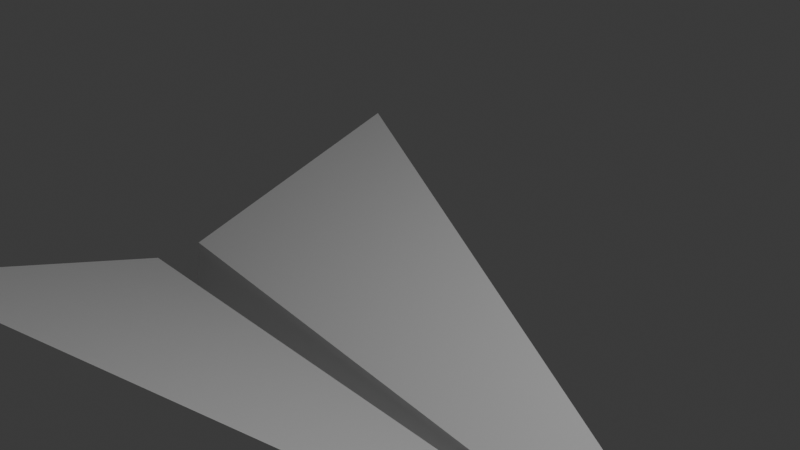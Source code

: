 # Source: plane.blend  (saved by Blender 4.2.66; exported with 4.5.12 LTS)
import bpy
from mathutils import Matrix  # noqa: F401  (used for matrix-valued properties, if any)

bpy.ops.wm.read_factory_settings(use_empty=True)
scene = bpy.context.scene
scene.name = 'Scene'

# ---- collections
col_collection = bpy.data.collections.new('Collection'); scene.collection.children.link(col_collection)
col_plane = bpy.data.collections.new('Plane'); scene.collection.children.link(col_plane)

# ---- materials (node trees are filled in below, after node groups)
mat_material = bpy.data.materials.new('Material')
mat_material.alpha_threshold = 0.0
mat_material.use_transparent_shadow = False
mat_material.roughness = 0.5
mat_material.line_color = (0.0, 0.0, 0.0, 1.0)

# ---- material node trees
mat_material.use_nodes = True; mat_material.node_tree.nodes.clear()
_N = mat_material.node_tree.nodes; _L = mat_material.node_tree.links
n0 = _N.new('ShaderNodeOutputMaterial'); n0.name = 'Material Output'; n0.location = (300, 300)
n1 = _N.new('ShaderNodeBsdfPrincipled'); n1.name = 'Principled BSDF'; n1.location = (10, 300)
n1.inputs[3].default_value = 1.45
_L.new(n1.outputs[0], n0.inputs[0])
n0.is_active_output = True

# ---- world
world_world = bpy.data.worlds.new('World'); scene.world = world_world
world_world.use_nodes = True; world_world.node_tree.nodes.clear()
_N = world_world.node_tree.nodes; _L = world_world.node_tree.links
n0 = _N.new('ShaderNodeOutputWorld'); n0.name = 'World Output'; n0.location = (300, 300)
n1 = _N.new('ShaderNodeBackground'); n1.name = 'Background'; n1.location = (10, 300)
n1.inputs[0].default_value = (0.05088, 0.05088, 0.05088, 1.0)
_L.new(n1.outputs[0], n0.inputs[0])
n0.is_active_output = True
world_world.color = (0.05088, 0.05088, 0.05088)
world_world.sun_shadow_jitter_overblur = 0.0

# ---- cameras
cam_camera = bpy.data.cameras.new('Camera')
cam_camera.clip_end = 100.0
cam_camera.ortho_scale = 7.314

# ---- lights
light_light = bpy.data.lights.new('Light', 'POINT')
light_light.energy = 1000.0
light_light.shadow_soft_size = 0.1

# ---- meshes
me_cube = bpy.data.meshes.new('Cube')
me_cube.from_pydata([(1.0, 0.0, -51.51), (-1.0, -0.08837, -38.57), (-1.0, 1.0, -19.09), (-1.0, -1.0, -19.09), (-1.0, 0.0, -79.18), (-1.0, 0.08837, -38.57), (-1.0, 0.0, -78.14), (-1.0, -0.1104, -38.37), (-1.0, 0.1024, -39.0)], [], [(0, 1, 3), (4, 6, 5, 8), (4, 0, 7), (5, 0, 2), (2, 0, 8), (3, 1, 7), (0, 5, 6), (1, 0, 6), (7, 1, 6, 4), (7, 0, 3), (8, 5, 2), (8, 0, 4)])
_uv = me_cube.uv_layers.new(name='UVMap')
_uv.uv.foreach_set('vector', [0.625, 0.625, 0.875, 0.6875, 0.875, 0.75, 0.375, 0.125, 0.625, 0.125, 0.625, 0.1875, 0.375, 0.1892, 0.125, 0.625, 0.375, 0.75, 0.125, 0.6903, 0.875, 0.5625, 0.625, 0.5, 0.875, 0.5, 0.125, 0.5, 0.375, 0.625, 0.125, 0.5608, 0.625, 0.0, 0.625, 0.0625, 0.375, 0.05974, 0.625, 0.5, 0.875, 0.5625, 0.875, 0.625, 0.875, 0.6875, 0.625, 0.625, 0.875, 0.625, 0.375, 0.05974, 0.625, 0.0625, 0.625, 0.125, 0.375, 0.125, 0.125, 0.6903, 0.375, 0.75, 0.125, 0.75, 0.375, 0.1892, 0.625, 0.1875, 0.375, 0.25, 0.125, 0.5608, 0.375, 0.625, 0.125, 0.625])
_ca = me_cube.color_attributes.new('Attribute', 'BYTE_COLOR', 'CORNER')
_ca.data.foreach_set('color', [0.0, 1.0, 0.6308, 1.0, 0.0, 1.0, 0.6308, 1.0, 0.0, 1.0, 0.6308, 1.0, 0.0, 1.0, 0.6308, 1.0, 0.0, 1.0, 0.6308, 1.0, 0.0, 1.0, 0.6308, 1.0, 0.0, 1.0, 0.6308, 1.0, 0.0, 1.0, 0.6308, 1.0, 0.0, 1.0, 0.6308, 1.0, 0.0, 1.0, 0.6308, 1.0, 0.0, 1.0, 0.6308, 1.0, 0.0, 1.0, 0.6308, 1.0, 0.0, 1.0, 0.6308, 1.0, 0.0, 1.0, 0.6308, 1.0, 0.0, 1.0, 0.6308, 1.0, 0.0, 1.0, 0.6308, 1.0, 0.0, 1.0, 0.6308, 1.0, 0.0, 1.0, 0.6308, 1.0, 0.0, 1.0, 0.6308, 1.0, 0.0, 1.0, 0.6308, 1.0, 0.0, 1.0, 0.6308, 1.0, 0.0, 1.0, 0.6308, 1.0, 0.0, 1.0, 0.6308, 1.0, 0.0, 1.0, 0.6308, 1.0, 0.0, 1.0, 0.6308, 1.0, 0.0, 1.0, 0.6308, 1.0, 0.0, 1.0, 0.6308, 1.0, 0.0, 1.0, 0.6308, 1.0, 0.0, 1.0, 0.6308, 1.0, 0.0, 1.0, 0.6308, 1.0, 0.0, 1.0, 0.6308, 1.0, 0.0, 1.0, 0.6308, 1.0, 0.0, 1.0, 0.6308, 1.0, 0.0, 1.0, 0.6308, 1.0, 0.0, 1.0, 0.6308, 1.0, 0.0, 1.0, 0.6308, 1.0, 0.0, 1.0, 0.6308, 1.0, 0.0, 1.0, 0.6308, 1.0])
me_cube.materials.append(mat_material)
me_cube.use_mirror_vertex_groups = False
me_cube.update()

# ---- objects
ob_light = bpy.data.objects.new('Light', light_light)
ob_camera = bpy.data.objects.new('Camera', cam_camera)
ob_cube = bpy.data.objects.new('Cube', me_cube)

# ---- transforms, parenting, visibility, modifiers, constraints
ob_light.location = (4.076, 1.005, 5.904)
ob_light.rotation_euler = (0.6503, 0.05522, 1.866)
ob_light.lock_rotations_4d = False
ob_light.empty_display_type = 'ARROWS'
ob_light.color = (0.0, 0.0, 0.0, 0.0)
ob_light.lineart.crease_threshold = 0.0
ob_camera.location = (7.359, -6.926, 4.958)
ob_camera.rotation_euler = (1.109, 0.0, 0.8149)
ob_camera.lock_rotations_4d = False
ob_camera.empty_display_type = 'ARROWS'
ob_camera.color = (0.0, 0.0, 0.0, 0.0)
ob_camera.display_type = 'WIRE'
ob_camera.lineart.crease_threshold = 0.0
ob_cube.location = (0.0, 0.0, 0.0)
ob_cube.scale = (4.34, 3.644, 0.05239)
ob_cube.lock_rotations_4d = False
ob_cube.empty_display_type = 'ARROWS'
ob_cube.lineart.crease_threshold = 0.0

# ---- collection membership
col_collection.objects.link(ob_light)
col_collection.objects.link(ob_camera)
col_plane.objects.link(ob_cube)

# ---- scene / render settings (as saved in the file)
scene.camera = ob_camera
scene.frame_start = 1; scene.frame_end = 250; scene.frame_set(1)
scene.render.engine = 'BLENDER_EEVEE_NEXT'
bpy.context.view_layer.update()
